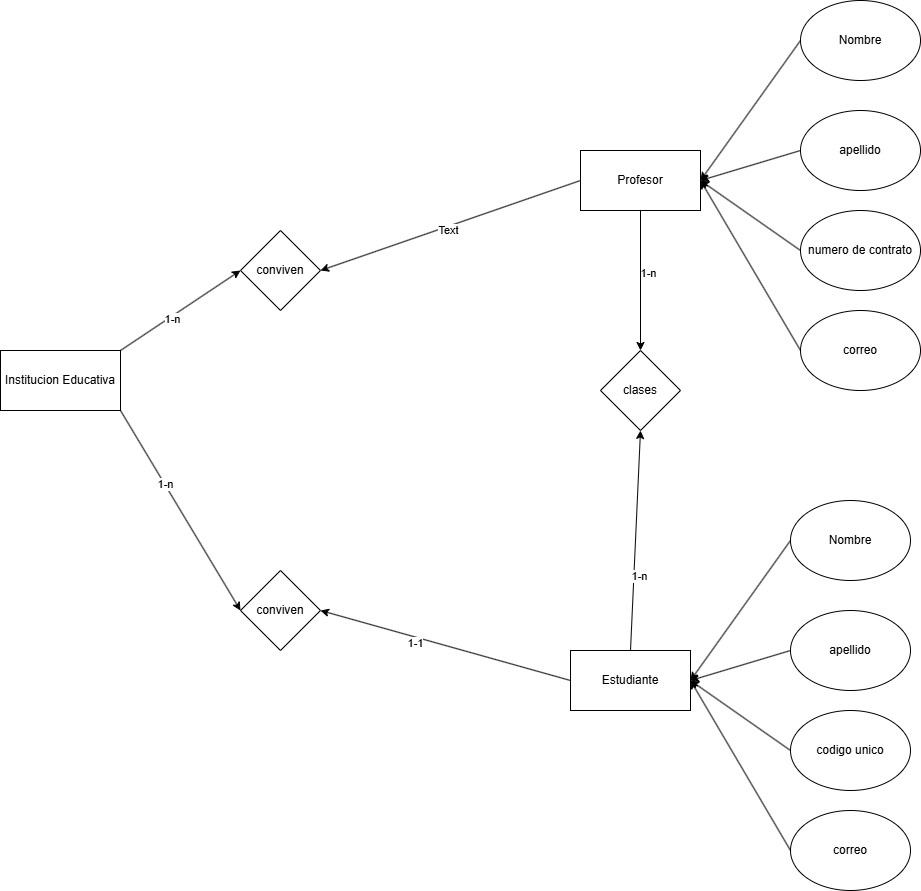

The diagram above was exported from draw.io. Its source (the exported page's mxGraphModel, read from the mxfile embedded in the PNG):
<mxGraphModel dx="3800" dy="1803" grid="1" gridSize="10" guides="1" tooltips="1" connect="1" arrows="1" fold="1" page="1" pageScale="1" pageWidth="827" pageHeight="1169" math="0" shadow="0">
  <root>
    <mxCell id="0" />
    <mxCell id="1" parent="0" />
    <mxCell id="UjFm0c3tkPRuXLabOKGK-1" value="Profesor" style="rounded=0;whiteSpace=wrap;html=1;" vertex="1" parent="1">
      <mxGeometry x="350" y="250" width="120" height="60" as="geometry" />
    </mxCell>
    <mxCell id="UjFm0c3tkPRuXLabOKGK-2" value="Nombre&lt;span style=&quot;color: rgba(0, 0, 0, 0); font-family: monospace; font-size: 0px; text-align: start; text-wrap-mode: nowrap;&quot;&gt;%3CmxGraphModel%3E%3Croot%3E%3CmxCell%20id%3D%220%22%2F%3E%3CmxCell%20id%3D%221%22%20parent%3D%220%22%2F%3E%3CmxCell%20id%3D%222%22%20value%3D%22%22%20style%3D%22endArrow%3Dclassic%3Bhtml%3D1%3Brounded%3D0%3BentryX%3D1%3BentryY%3D0.5%3BentryDx%3D0%3BentryDy%3D0%3BexitX%3D0%3BexitY%3D0.5%3BexitDx%3D0%3BexitDy%3D0%3B%22%20edge%3D%221%22%20parent%3D%221%22%3E%3CmxGeometry%20width%3D%2250%22%20height%3D%2250%22%20relative%3D%221%22%20as%3D%22geometry%22%3E%3CmxPoint%20x%3D%22-400%22%20y%3D%221754%22%20as%3D%22sourcePoint%22%2F%3E%3CmxPoint%20x%3D%22-590%22%20y%3D%221730%22%20as%3D%22targetPoint%22%2F%3E%3C%2FmxGeometry%3E%3C%2FmxCell%3E%3C%2Froot%3E%3C%2FmxGraphModel%3E&lt;/span&gt;" style="ellipse;whiteSpace=wrap;html=1;" vertex="1" parent="1">
      <mxGeometry x="570" y="100" width="120" height="80" as="geometry" />
    </mxCell>
    <mxCell id="UjFm0c3tkPRuXLabOKGK-3" value="apellido" style="ellipse;whiteSpace=wrap;html=1;" vertex="1" parent="1">
      <mxGeometry x="570" y="210" width="120" height="80" as="geometry" />
    </mxCell>
    <mxCell id="UjFm0c3tkPRuXLabOKGK-4" value="numero de contrato" style="ellipse;whiteSpace=wrap;html=1;" vertex="1" parent="1">
      <mxGeometry x="570" y="310" width="120" height="80" as="geometry" />
    </mxCell>
    <mxCell id="UjFm0c3tkPRuXLabOKGK-5" value="correo" style="ellipse;whiteSpace=wrap;html=1;" vertex="1" parent="1">
      <mxGeometry x="570" y="410" width="120" height="80" as="geometry" />
    </mxCell>
    <mxCell id="UjFm0c3tkPRuXLabOKGK-7" value="Estudiante" style="rounded=0;whiteSpace=wrap;html=1;" vertex="1" parent="1">
      <mxGeometry x="340" y="750" width="120" height="60" as="geometry" />
    </mxCell>
    <mxCell id="UjFm0c3tkPRuXLabOKGK-8" value="Nombre&lt;span style=&quot;color: rgba(0, 0, 0, 0); font-family: monospace; font-size: 0px; text-align: start; text-wrap-mode: nowrap;&quot;&gt;%3CmxGraphModel%3E%3Croot%3E%3CmxCell%20id%3D%220%22%2F%3E%3CmxCell%20id%3D%221%22%20parent%3D%220%22%2F%3E%3CmxCell%20id%3D%222%22%20value%3D%22%22%20style%3D%22endArrow%3Dclassic%3Bhtml%3D1%3Brounded%3D0%3BentryX%3D1%3BentryY%3D0.5%3BentryDx%3D0%3BentryDy%3D0%3BexitX%3D0%3BexitY%3D0.5%3BexitDx%3D0%3BexitDy%3D0%3B%22%20edge%3D%221%22%20parent%3D%221%22%3E%3CmxGeometry%20width%3D%2250%22%20height%3D%2250%22%20relative%3D%221%22%20as%3D%22geometry%22%3E%3CmxPoint%20x%3D%22-400%22%20y%3D%221754%22%20as%3D%22sourcePoint%22%2F%3E%3CmxPoint%20x%3D%22-590%22%20y%3D%221730%22%20as%3D%22targetPoint%22%2F%3E%3C%2FmxGeometry%3E%3C%2FmxCell%3E%3C%2Froot%3E%3C%2FmxGraphModel%3E&lt;/span&gt;" style="ellipse;whiteSpace=wrap;html=1;" vertex="1" parent="1">
      <mxGeometry x="560" y="600" width="120" height="80" as="geometry" />
    </mxCell>
    <mxCell id="UjFm0c3tkPRuXLabOKGK-9" value="apellido" style="ellipse;whiteSpace=wrap;html=1;" vertex="1" parent="1">
      <mxGeometry x="560" y="710" width="120" height="80" as="geometry" />
    </mxCell>
    <mxCell id="UjFm0c3tkPRuXLabOKGK-10" value="codigo unico" style="ellipse;whiteSpace=wrap;html=1;" vertex="1" parent="1">
      <mxGeometry x="560" y="810" width="120" height="80" as="geometry" />
    </mxCell>
    <mxCell id="UjFm0c3tkPRuXLabOKGK-11" value="correo" style="ellipse;whiteSpace=wrap;html=1;" vertex="1" parent="1">
      <mxGeometry x="560" y="910" width="120" height="80" as="geometry" />
    </mxCell>
    <mxCell id="UjFm0c3tkPRuXLabOKGK-12" value="" style="endArrow=classic;html=1;rounded=0;entryX=1;entryY=0.5;entryDx=0;entryDy=0;exitX=0;exitY=0.5;exitDx=0;exitDy=0;" edge="1" parent="1" source="UjFm0c3tkPRuXLabOKGK-8" target="UjFm0c3tkPRuXLabOKGK-7">
      <mxGeometry width="50" height="50" relative="1" as="geometry">
        <mxPoint x="490" y="770" as="sourcePoint" />
        <mxPoint x="540" y="720" as="targetPoint" />
      </mxGeometry>
    </mxCell>
    <mxCell id="UjFm0c3tkPRuXLabOKGK-13" value="" style="endArrow=classic;html=1;rounded=0;entryX=1;entryY=0.5;entryDx=0;entryDy=0;exitX=0;exitY=0.5;exitDx=0;exitDy=0;" edge="1" parent="1" source="UjFm0c3tkPRuXLabOKGK-9" target="UjFm0c3tkPRuXLabOKGK-7">
      <mxGeometry width="50" height="50" relative="1" as="geometry">
        <mxPoint x="570" y="650" as="sourcePoint" />
        <mxPoint x="470" y="790" as="targetPoint" />
      </mxGeometry>
    </mxCell>
    <mxCell id="UjFm0c3tkPRuXLabOKGK-14" value="" style="endArrow=classic;html=1;rounded=0;entryX=1;entryY=0.5;entryDx=0;entryDy=0;exitX=0;exitY=0.5;exitDx=0;exitDy=0;" edge="1" parent="1" source="UjFm0c3tkPRuXLabOKGK-10" target="UjFm0c3tkPRuXLabOKGK-7">
      <mxGeometry width="50" height="50" relative="1" as="geometry">
        <mxPoint x="570" y="760" as="sourcePoint" />
        <mxPoint x="470" y="790" as="targetPoint" />
      </mxGeometry>
    </mxCell>
    <mxCell id="UjFm0c3tkPRuXLabOKGK-15" value="" style="endArrow=classic;html=1;rounded=0;entryX=1;entryY=0.5;entryDx=0;entryDy=0;exitX=0;exitY=0.5;exitDx=0;exitDy=0;" edge="1" parent="1" source="UjFm0c3tkPRuXLabOKGK-11" target="UjFm0c3tkPRuXLabOKGK-7">
      <mxGeometry width="50" height="50" relative="1" as="geometry">
        <mxPoint x="570" y="860" as="sourcePoint" />
        <mxPoint x="470" y="790" as="targetPoint" />
      </mxGeometry>
    </mxCell>
    <mxCell id="UjFm0c3tkPRuXLabOKGK-16" value="" style="endArrow=classic;html=1;rounded=0;entryX=1;entryY=0.5;entryDx=0;entryDy=0;exitX=0;exitY=0.5;exitDx=0;exitDy=0;" edge="1" parent="1" source="UjFm0c3tkPRuXLabOKGK-5" target="UjFm0c3tkPRuXLabOKGK-1">
      <mxGeometry width="50" height="50" relative="1" as="geometry">
        <mxPoint x="580" y="870" as="sourcePoint" />
        <mxPoint x="480" y="800" as="targetPoint" />
      </mxGeometry>
    </mxCell>
    <mxCell id="UjFm0c3tkPRuXLabOKGK-17" value="" style="endArrow=classic;html=1;rounded=0;entryX=1;entryY=0.5;entryDx=0;entryDy=0;exitX=0;exitY=0.5;exitDx=0;exitDy=0;" edge="1" parent="1" source="UjFm0c3tkPRuXLabOKGK-4" target="UjFm0c3tkPRuXLabOKGK-1">
      <mxGeometry width="50" height="50" relative="1" as="geometry">
        <mxPoint x="580" y="460" as="sourcePoint" />
        <mxPoint x="480" y="290" as="targetPoint" />
      </mxGeometry>
    </mxCell>
    <mxCell id="UjFm0c3tkPRuXLabOKGK-18" value="" style="endArrow=classic;html=1;rounded=0;entryX=1;entryY=0.5;entryDx=0;entryDy=0;exitX=0;exitY=0.5;exitDx=0;exitDy=0;" edge="1" parent="1" source="UjFm0c3tkPRuXLabOKGK-3" target="UjFm0c3tkPRuXLabOKGK-1">
      <mxGeometry width="50" height="50" relative="1" as="geometry">
        <mxPoint x="580" y="360" as="sourcePoint" />
        <mxPoint x="480" y="290" as="targetPoint" />
      </mxGeometry>
    </mxCell>
    <mxCell id="UjFm0c3tkPRuXLabOKGK-19" value="" style="endArrow=classic;html=1;rounded=0;entryX=1;entryY=0.5;entryDx=0;entryDy=0;exitX=0;exitY=0.5;exitDx=0;exitDy=0;" edge="1" parent="1" source="UjFm0c3tkPRuXLabOKGK-2" target="UjFm0c3tkPRuXLabOKGK-1">
      <mxGeometry width="50" height="50" relative="1" as="geometry">
        <mxPoint x="590" y="370" as="sourcePoint" />
        <mxPoint x="490" y="300" as="targetPoint" />
      </mxGeometry>
    </mxCell>
    <mxCell id="UjFm0c3tkPRuXLabOKGK-20" value="" style="endArrow=classic;html=1;rounded=0;exitX=0.5;exitY=1;exitDx=0;exitDy=0;" edge="1" parent="1" source="UjFm0c3tkPRuXLabOKGK-1" target="UjFm0c3tkPRuXLabOKGK-21">
      <mxGeometry width="50" height="50" relative="1" as="geometry">
        <mxPoint x="-80" y="710" as="sourcePoint" />
        <mxPoint x="410" y="490" as="targetPoint" />
      </mxGeometry>
    </mxCell>
    <mxCell id="UjFm0c3tkPRuXLabOKGK-24" value="1-n" style="edgeLabel;html=1;align=center;verticalAlign=middle;resizable=0;points=[];" vertex="1" connectable="0" parent="UjFm0c3tkPRuXLabOKGK-20">
      <mxGeometry x="-0.1319" y="6" relative="1" as="geometry">
        <mxPoint y="1" as="offset" />
      </mxGeometry>
    </mxCell>
    <mxCell id="UjFm0c3tkPRuXLabOKGK-21" value="clases" style="rhombus;whiteSpace=wrap;html=1;" vertex="1" parent="1">
      <mxGeometry x="369.9999999999998" y="450" width="80" height="80" as="geometry" />
    </mxCell>
    <mxCell id="UjFm0c3tkPRuXLabOKGK-22" value="" style="endArrow=classic;html=1;rounded=0;entryX=0.5;entryY=1;entryDx=0;entryDy=0;exitX=0.5;exitY=0;exitDx=0;exitDy=0;" edge="1" parent="1" source="UjFm0c3tkPRuXLabOKGK-7" target="UjFm0c3tkPRuXLabOKGK-21">
      <mxGeometry width="50" height="50" relative="1" as="geometry">
        <mxPoint x="-80" y="710" as="sourcePoint" />
        <mxPoint x="-30" y="660" as="targetPoint" />
      </mxGeometry>
    </mxCell>
    <mxCell id="UjFm0c3tkPRuXLabOKGK-23" value="1-n" style="edgeLabel;html=1;align=center;verticalAlign=middle;resizable=0;points=[];" vertex="1" connectable="0" parent="UjFm0c3tkPRuXLabOKGK-22">
      <mxGeometry x="-0.3062" y="-4" relative="1" as="geometry">
        <mxPoint y="1" as="offset" />
      </mxGeometry>
    </mxCell>
    <mxCell id="UjFm0c3tkPRuXLabOKGK-25" value="Institucion Educativa" style="rounded=0;whiteSpace=wrap;html=1;" vertex="1" parent="1">
      <mxGeometry x="-230" y="450" width="120" height="60" as="geometry" />
    </mxCell>
    <mxCell id="UjFm0c3tkPRuXLabOKGK-26" value="conviven" style="rhombus;whiteSpace=wrap;html=1;" vertex="1" parent="1">
      <mxGeometry x="10" y="330" width="80" height="80" as="geometry" />
    </mxCell>
    <mxCell id="UjFm0c3tkPRuXLabOKGK-27" value="conviven" style="rhombus;whiteSpace=wrap;html=1;" vertex="1" parent="1">
      <mxGeometry x="10" y="670" width="80" height="80" as="geometry" />
    </mxCell>
    <mxCell id="UjFm0c3tkPRuXLabOKGK-28" value="" style="endArrow=classic;html=1;rounded=0;exitX=1;exitY=0;exitDx=0;exitDy=0;entryX=0;entryY=0.5;entryDx=0;entryDy=0;" edge="1" parent="1" source="UjFm0c3tkPRuXLabOKGK-25" target="UjFm0c3tkPRuXLabOKGK-26">
      <mxGeometry width="50" height="50" relative="1" as="geometry">
        <mxPoint x="90" y="590" as="sourcePoint" />
        <mxPoint x="140" y="540" as="targetPoint" />
      </mxGeometry>
    </mxCell>
    <mxCell id="UjFm0c3tkPRuXLabOKGK-34" value="1-n" style="edgeLabel;html=1;align=center;verticalAlign=middle;resizable=0;points=[];" vertex="1" connectable="0" parent="UjFm0c3tkPRuXLabOKGK-28">
      <mxGeometry x="-0.1904" y="-1" relative="1" as="geometry">
        <mxPoint as="offset" />
      </mxGeometry>
    </mxCell>
    <mxCell id="UjFm0c3tkPRuXLabOKGK-29" value="" style="endArrow=classic;html=1;rounded=0;entryX=0;entryY=0.5;entryDx=0;entryDy=0;exitX=1;exitY=1;exitDx=0;exitDy=0;" edge="1" parent="1" source="UjFm0c3tkPRuXLabOKGK-25" target="UjFm0c3tkPRuXLabOKGK-27">
      <mxGeometry width="50" height="50" relative="1" as="geometry">
        <mxPoint x="600" y="380" as="sourcePoint" />
        <mxPoint x="500" y="310" as="targetPoint" />
      </mxGeometry>
    </mxCell>
    <mxCell id="UjFm0c3tkPRuXLabOKGK-33" value="1-n" style="edgeLabel;html=1;align=center;verticalAlign=middle;resizable=0;points=[];" vertex="1" connectable="0" parent="UjFm0c3tkPRuXLabOKGK-29">
      <mxGeometry x="-0.2765" y="1" relative="1" as="geometry">
        <mxPoint y="1" as="offset" />
      </mxGeometry>
    </mxCell>
    <mxCell id="UjFm0c3tkPRuXLabOKGK-30" value="" style="endArrow=classic;html=1;rounded=0;entryX=1;entryY=0.5;entryDx=0;entryDy=0;exitX=0;exitY=0.5;exitDx=0;exitDy=0;" edge="1" parent="1" source="UjFm0c3tkPRuXLabOKGK-1" target="UjFm0c3tkPRuXLabOKGK-26">
      <mxGeometry width="50" height="50" relative="1" as="geometry">
        <mxPoint x="90" y="590" as="sourcePoint" />
        <mxPoint x="140" y="540" as="targetPoint" />
      </mxGeometry>
    </mxCell>
    <mxCell id="UjFm0c3tkPRuXLabOKGK-35" value="Text" style="edgeLabel;html=1;align=center;verticalAlign=middle;resizable=0;points=[];" vertex="1" connectable="0" parent="UjFm0c3tkPRuXLabOKGK-30">
      <mxGeometry x="0.0318" y="2" relative="1" as="geometry">
        <mxPoint x="1" as="offset" />
      </mxGeometry>
    </mxCell>
    <mxCell id="UjFm0c3tkPRuXLabOKGK-31" value="" style="endArrow=classic;html=1;rounded=0;exitX=0;exitY=0.5;exitDx=0;exitDy=0;entryX=1;entryY=0.5;entryDx=0;entryDy=0;" edge="1" parent="1" source="UjFm0c3tkPRuXLabOKGK-7" target="UjFm0c3tkPRuXLabOKGK-27">
      <mxGeometry width="50" height="50" relative="1" as="geometry">
        <mxPoint x="90" y="590" as="sourcePoint" />
        <mxPoint x="140" y="540" as="targetPoint" />
      </mxGeometry>
    </mxCell>
    <mxCell id="UjFm0c3tkPRuXLabOKGK-32" value="1-1" style="edgeLabel;html=1;align=center;verticalAlign=middle;resizable=0;points=[];" vertex="1" connectable="0" parent="UjFm0c3tkPRuXLabOKGK-31">
      <mxGeometry x="0.2269" y="5" relative="1" as="geometry">
        <mxPoint x="-1" as="offset" />
      </mxGeometry>
    </mxCell>
  </root>
</mxGraphModel>